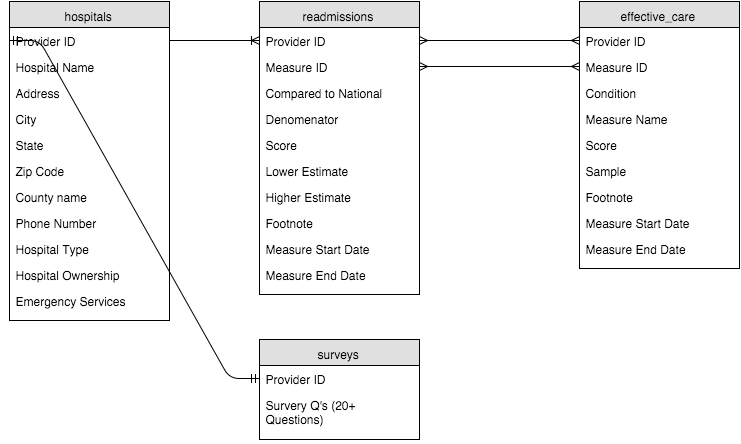

The diagram above was exported from draw.io. Its source (the exported page's mxGraphModel, read from the mxfile embedded in the PNG):
<mxGraphModel dx="794" dy="526" grid="1" gridSize="10" guides="1" tooltips="1" connect="1" fold="1" page="1" pageScale="1" pageWidth="826" pageHeight="1169" background="#ffffff" math="0">
  <root>
    <mxCell id="0" />
    <mxCell id="1" parent="0" />
    <mxCell id="92" value="hospitals" style="swimlane;html=1;fontStyle=0;childLayout=stackLayout;horizontal=1;startSize=26;fillColor=#e0e0e0;horizontalStack=0;resizeParent=1;resizeLast=0;collapsible=1;marginBottom=0;swimlaneFillColor=#ffffff;" parent="1" vertex="1">
      <mxGeometry x="40" y="31" width="160" height="319" as="geometry" />
    </mxCell>
    <mxCell id="93" value="Provider ID" style="text;html=1;strokeColor=none;fillColor=none;spacingLeft=4;spacingRight=4;whiteSpace=wrap;overflow=hidden;rotatable=0;points=[[0,0.5],[1,0.5]];portConstraint=eastwest;" parent="92" vertex="1">
      <mxGeometry y="26" width="160" height="26" as="geometry" />
    </mxCell>
    <mxCell id="94" value="Hospital Name" style="text;html=1;strokeColor=none;fillColor=none;spacingLeft=4;spacingRight=4;whiteSpace=wrap;overflow=hidden;rotatable=0;points=[[0,0.5],[1,0.5]];portConstraint=eastwest;" parent="92" vertex="1">
      <mxGeometry y="52" width="160" height="26" as="geometry" />
    </mxCell>
    <mxCell id="95" value="Address" style="text;html=1;strokeColor=none;fillColor=none;spacingLeft=4;spacingRight=4;whiteSpace=wrap;overflow=hidden;rotatable=0;points=[[0,0.5],[1,0.5]];portConstraint=eastwest;" parent="92" vertex="1">
      <mxGeometry y="78" width="160" height="26" as="geometry" />
    </mxCell>
    <mxCell id="96" value="City" style="text;html=1;strokeColor=none;fillColor=none;spacingLeft=4;spacingRight=4;whiteSpace=wrap;overflow=hidden;rotatable=0;points=[[0,0.5],[1,0.5]];portConstraint=eastwest;" parent="92" vertex="1">
      <mxGeometry y="104" width="160" height="26" as="geometry" />
    </mxCell>
    <mxCell id="98" value="State" style="text;html=1;strokeColor=none;fillColor=none;spacingLeft=4;spacingRight=4;whiteSpace=wrap;overflow=hidden;rotatable=0;points=[[0,0.5],[1,0.5]];portConstraint=eastwest;" parent="92" vertex="1">
      <mxGeometry y="130" width="160" height="26" as="geometry" />
    </mxCell>
    <mxCell id="99" value="Zip Code" style="text;html=1;strokeColor=none;fillColor=none;spacingLeft=4;spacingRight=4;whiteSpace=wrap;overflow=hidden;rotatable=0;points=[[0,0.5],[1,0.5]];portConstraint=eastwest;" parent="92" vertex="1">
      <mxGeometry y="156" width="160" height="26" as="geometry" />
    </mxCell>
    <mxCell id="100" value="County name" style="text;html=1;strokeColor=none;fillColor=none;spacingLeft=4;spacingRight=4;whiteSpace=wrap;overflow=hidden;rotatable=0;points=[[0,0.5],[1,0.5]];portConstraint=eastwest;" parent="92" vertex="1">
      <mxGeometry y="182" width="160" height="26" as="geometry" />
    </mxCell>
    <mxCell id="101" value="Phone Number" style="text;html=1;strokeColor=none;fillColor=none;spacingLeft=4;spacingRight=4;whiteSpace=wrap;overflow=hidden;rotatable=0;points=[[0,0.5],[1,0.5]];portConstraint=eastwest;" parent="92" vertex="1">
      <mxGeometry y="208" width="160" height="26" as="geometry" />
    </mxCell>
    <mxCell id="102" value="Hospital Type" style="text;html=1;strokeColor=none;fillColor=none;spacingLeft=4;spacingRight=4;whiteSpace=wrap;overflow=hidden;rotatable=0;points=[[0,0.5],[1,0.5]];portConstraint=eastwest;" parent="92" vertex="1">
      <mxGeometry y="234" width="160" height="26" as="geometry" />
    </mxCell>
    <mxCell id="103" value="Hospital Ownership" style="text;html=1;strokeColor=none;fillColor=none;spacingLeft=4;spacingRight=4;whiteSpace=wrap;overflow=hidden;rotatable=0;points=[[0,0.5],[1,0.5]];portConstraint=eastwest;" parent="92" vertex="1">
      <mxGeometry y="260" width="160" height="26" as="geometry" />
    </mxCell>
    <mxCell id="104" value="Emergency Services" style="text;html=1;strokeColor=none;fillColor=none;spacingLeft=4;spacingRight=4;whiteSpace=wrap;overflow=hidden;rotatable=0;points=[[0,0.5],[1,0.5]];portConstraint=eastwest;" parent="92" vertex="1">
      <mxGeometry y="286" width="160" height="26" as="geometry" />
    </mxCell>
    <mxCell id="105" value="effective_care" style="swimlane;html=1;fontStyle=0;childLayout=stackLayout;horizontal=1;startSize=26;fillColor=#e0e0e0;horizontalStack=0;resizeParent=1;resizeLast=0;collapsible=1;marginBottom=0;swimlaneFillColor=#ffffff;" parent="1" vertex="1">
      <mxGeometry x="610" y="31" width="160" height="267" as="geometry" />
    </mxCell>
    <mxCell id="106" value="Provider ID" style="text;html=1;strokeColor=none;fillColor=none;spacingLeft=4;spacingRight=4;whiteSpace=wrap;overflow=hidden;rotatable=0;points=[[0,0.5],[1,0.5]];portConstraint=eastwest;" parent="105" vertex="1">
      <mxGeometry y="26" width="160" height="26" as="geometry" />
    </mxCell>
    <mxCell id="108" value="Measure ID" style="text;html=1;strokeColor=none;fillColor=none;spacingLeft=4;spacingRight=4;whiteSpace=wrap;overflow=hidden;rotatable=0;points=[[0,0.5],[1,0.5]];portConstraint=eastwest;" parent="105" vertex="1">
      <mxGeometry y="52" width="160" height="26" as="geometry" />
    </mxCell>
    <mxCell id="107" value="Condition" style="text;html=1;strokeColor=none;fillColor=none;spacingLeft=4;spacingRight=4;whiteSpace=wrap;overflow=hidden;rotatable=0;points=[[0,0.5],[1,0.5]];portConstraint=eastwest;" parent="105" vertex="1">
      <mxGeometry y="78" width="160" height="26" as="geometry" />
    </mxCell>
    <mxCell id="109" value="Measure Name" style="text;html=1;strokeColor=none;fillColor=none;spacingLeft=4;spacingRight=4;whiteSpace=wrap;overflow=hidden;rotatable=0;points=[[0,0.5],[1,0.5]];portConstraint=eastwest;" parent="105" vertex="1">
      <mxGeometry y="104" width="160" height="26" as="geometry" />
    </mxCell>
    <mxCell id="110" value="Score" style="text;html=1;strokeColor=none;fillColor=none;spacingLeft=4;spacingRight=4;whiteSpace=wrap;overflow=hidden;rotatable=0;points=[[0,0.5],[1,0.5]];portConstraint=eastwest;" parent="105" vertex="1">
      <mxGeometry y="130" width="160" height="26" as="geometry" />
    </mxCell>
    <mxCell id="111" value="Sample" style="text;html=1;strokeColor=none;fillColor=none;spacingLeft=4;spacingRight=4;whiteSpace=wrap;overflow=hidden;rotatable=0;points=[[0,0.5],[1,0.5]];portConstraint=eastwest;" parent="105" vertex="1">
      <mxGeometry y="156" width="160" height="26" as="geometry" />
    </mxCell>
    <mxCell id="112" value="Footnote" style="text;html=1;strokeColor=none;fillColor=none;spacingLeft=4;spacingRight=4;whiteSpace=wrap;overflow=hidden;rotatable=0;points=[[0,0.5],[1,0.5]];portConstraint=eastwest;" parent="105" vertex="1">
      <mxGeometry y="182" width="160" height="26" as="geometry" />
    </mxCell>
    <mxCell id="113" value="Measure Start Date" style="text;html=1;strokeColor=none;fillColor=none;spacingLeft=4;spacingRight=4;whiteSpace=wrap;overflow=hidden;rotatable=0;points=[[0,0.5],[1,0.5]];portConstraint=eastwest;" parent="105" vertex="1">
      <mxGeometry y="208" width="160" height="26" as="geometry" />
    </mxCell>
    <mxCell id="114" value="Measure End Date" style="text;html=1;strokeColor=none;fillColor=none;spacingLeft=4;spacingRight=4;whiteSpace=wrap;overflow=hidden;rotatable=0;points=[[0,0.5],[1,0.5]];portConstraint=eastwest;" parent="105" vertex="1">
      <mxGeometry y="234" width="160" height="26" as="geometry" />
    </mxCell>
    <mxCell id="118" value="readmissions" style="swimlane;html=1;fontStyle=0;childLayout=stackLayout;horizontal=1;startSize=26;fillColor=#e0e0e0;horizontalStack=0;resizeParent=1;resizeLast=0;collapsible=1;marginBottom=0;swimlaneFillColor=#ffffff;" parent="1" vertex="1">
      <mxGeometry x="290" y="31" width="160" height="293" as="geometry" />
    </mxCell>
    <mxCell id="119" value="Provider ID" style="text;html=1;strokeColor=none;fillColor=none;spacingLeft=4;spacingRight=4;whiteSpace=wrap;overflow=hidden;rotatable=0;points=[[0,0.5],[1,0.5]];portConstraint=eastwest;" parent="118" vertex="1">
      <mxGeometry y="26" width="160" height="26" as="geometry" />
    </mxCell>
    <mxCell id="120" value="Measure ID" style="text;html=1;strokeColor=none;fillColor=none;spacingLeft=4;spacingRight=4;whiteSpace=wrap;overflow=hidden;rotatable=0;points=[[0,0.5],[1,0.5]];portConstraint=eastwest;" parent="118" vertex="1">
      <mxGeometry y="52" width="160" height="26" as="geometry" />
    </mxCell>
    <mxCell id="121" value="Compared to National" style="text;html=1;strokeColor=none;fillColor=none;spacingLeft=4;spacingRight=4;whiteSpace=wrap;overflow=hidden;rotatable=0;points=[[0,0.5],[1,0.5]];portConstraint=eastwest;" parent="118" vertex="1">
      <mxGeometry y="78" width="160" height="26" as="geometry" />
    </mxCell>
    <mxCell id="122" value="Denomenator" style="text;html=1;strokeColor=none;fillColor=none;spacingLeft=4;spacingRight=4;whiteSpace=wrap;overflow=hidden;rotatable=0;points=[[0,0.5],[1,0.5]];portConstraint=eastwest;" parent="118" vertex="1">
      <mxGeometry y="104" width="160" height="26" as="geometry" />
    </mxCell>
    <mxCell id="123" value="Score" style="text;html=1;strokeColor=none;fillColor=none;spacingLeft=4;spacingRight=4;whiteSpace=wrap;overflow=hidden;rotatable=0;points=[[0,0.5],[1,0.5]];portConstraint=eastwest;" parent="118" vertex="1">
      <mxGeometry y="130" width="160" height="26" as="geometry" />
    </mxCell>
    <mxCell id="124" value="Lower Estimate" style="text;html=1;strokeColor=none;fillColor=none;spacingLeft=4;spacingRight=4;whiteSpace=wrap;overflow=hidden;rotatable=0;points=[[0,0.5],[1,0.5]];portConstraint=eastwest;" parent="118" vertex="1">
      <mxGeometry y="156" width="160" height="26" as="geometry" />
    </mxCell>
    <mxCell id="141" value="Higher Estimate" style="text;html=1;strokeColor=none;fillColor=none;spacingLeft=4;spacingRight=4;whiteSpace=wrap;overflow=hidden;rotatable=0;points=[[0,0.5],[1,0.5]];portConstraint=eastwest;" parent="118" vertex="1">
      <mxGeometry y="182" width="160" height="26" as="geometry" />
    </mxCell>
    <mxCell id="125" value="Footnote" style="text;html=1;strokeColor=none;fillColor=none;spacingLeft=4;spacingRight=4;whiteSpace=wrap;overflow=hidden;rotatable=0;points=[[0,0.5],[1,0.5]];portConstraint=eastwest;" parent="118" vertex="1">
      <mxGeometry y="208" width="160" height="26" as="geometry" />
    </mxCell>
    <mxCell id="126" value="Measure Start Date" style="text;html=1;strokeColor=none;fillColor=none;spacingLeft=4;spacingRight=4;whiteSpace=wrap;overflow=hidden;rotatable=0;points=[[0,0.5],[1,0.5]];portConstraint=eastwest;" parent="118" vertex="1">
      <mxGeometry y="234" width="160" height="26" as="geometry" />
    </mxCell>
    <mxCell id="127" value="Measure End Date" style="text;html=1;strokeColor=none;fillColor=none;spacingLeft=4;spacingRight=4;whiteSpace=wrap;overflow=hidden;rotatable=0;points=[[0,0.5],[1,0.5]];portConstraint=eastwest;" parent="118" vertex="1">
      <mxGeometry y="260" width="160" height="26" as="geometry" />
    </mxCell>
    <mxCell id="131" value="surveys" style="swimlane;html=1;fontStyle=0;childLayout=stackLayout;horizontal=1;startSize=26;fillColor=#e0e0e0;horizontalStack=0;resizeParent=1;resizeLast=0;collapsible=1;marginBottom=0;swimlaneFillColor=#ffffff;" parent="1" vertex="1">
      <mxGeometry x="290" y="369" width="160" height="100" as="geometry" />
    </mxCell>
    <mxCell id="132" value="Provider ID" style="text;html=1;strokeColor=none;fillColor=none;spacingLeft=4;spacingRight=4;whiteSpace=wrap;overflow=hidden;rotatable=0;points=[[0,0.5],[1,0.5]];portConstraint=eastwest;" parent="131" vertex="1">
      <mxGeometry y="26" width="160" height="26" as="geometry" />
    </mxCell>
    <mxCell id="133" value="Survery Q's (20+ Questions)" style="text;html=1;strokeColor=none;fillColor=none;spacingLeft=4;spacingRight=4;whiteSpace=wrap;overflow=hidden;rotatable=0;points=[[0,0.5],[1,0.5]];portConstraint=eastwest;" parent="131" vertex="1">
      <mxGeometry y="52" width="160" height="48" as="geometry" />
    </mxCell>
    <mxCell id="144" value="" style="edgeStyle=entityRelationEdgeStyle;html=1;endArrow=ERmandOne;startArrow=ERmandOne;exitX=0;exitY=0.5;entryX=0;entryY=0.5;" parent="1" source="93" target="132" edge="1">
      <mxGeometry width="100" height="100" relative="1" as="geometry">
        <mxPoint x="-70" y="361" as="sourcePoint" />
        <mxPoint x="-20" y="510" as="targetPoint" />
      </mxGeometry>
    </mxCell>
    <mxCell id="148" value="" style="edgeStyle=entityRelationEdgeStyle;html=1;endArrow=ERoneToMany;entryX=0;entryY=0.5;exitX=1;exitY=0.5;" parent="1" source="93" target="119" edge="1">
      <mxGeometry width="100" height="100" relative="1" as="geometry">
        <mxPoint x="10" y="110" as="sourcePoint" />
        <mxPoint x="110" y="10" as="targetPoint" />
      </mxGeometry>
    </mxCell>
    <mxCell id="149" value="" style="edgeStyle=entityRelationEdgeStyle;html=1;endArrow=ERmany;startArrow=ERmany;entryX=0;entryY=0.5;exitX=1;exitY=0.5;" parent="1" source="119" target="106" edge="1">
      <mxGeometry width="100" height="100" relative="1" as="geometry">
        <mxPoint x="510" y="381" as="sourcePoint" />
        <mxPoint x="610" y="281" as="targetPoint" />
      </mxGeometry>
    </mxCell>
    <mxCell id="150" value="" style="edgeStyle=entityRelationEdgeStyle;html=1;endArrow=ERmany;startArrow=ERmany;entryX=0;entryY=0.5;exitX=1;exitY=0.5;" parent="1" source="120" target="108" edge="1">
      <mxGeometry width="100" height="100" relative="1" as="geometry">
        <mxPoint x="480" y="206" as="sourcePoint" />
        <mxPoint x="580" y="106" as="targetPoint" />
      </mxGeometry>
    </mxCell>
  </root>
</mxGraphModel>